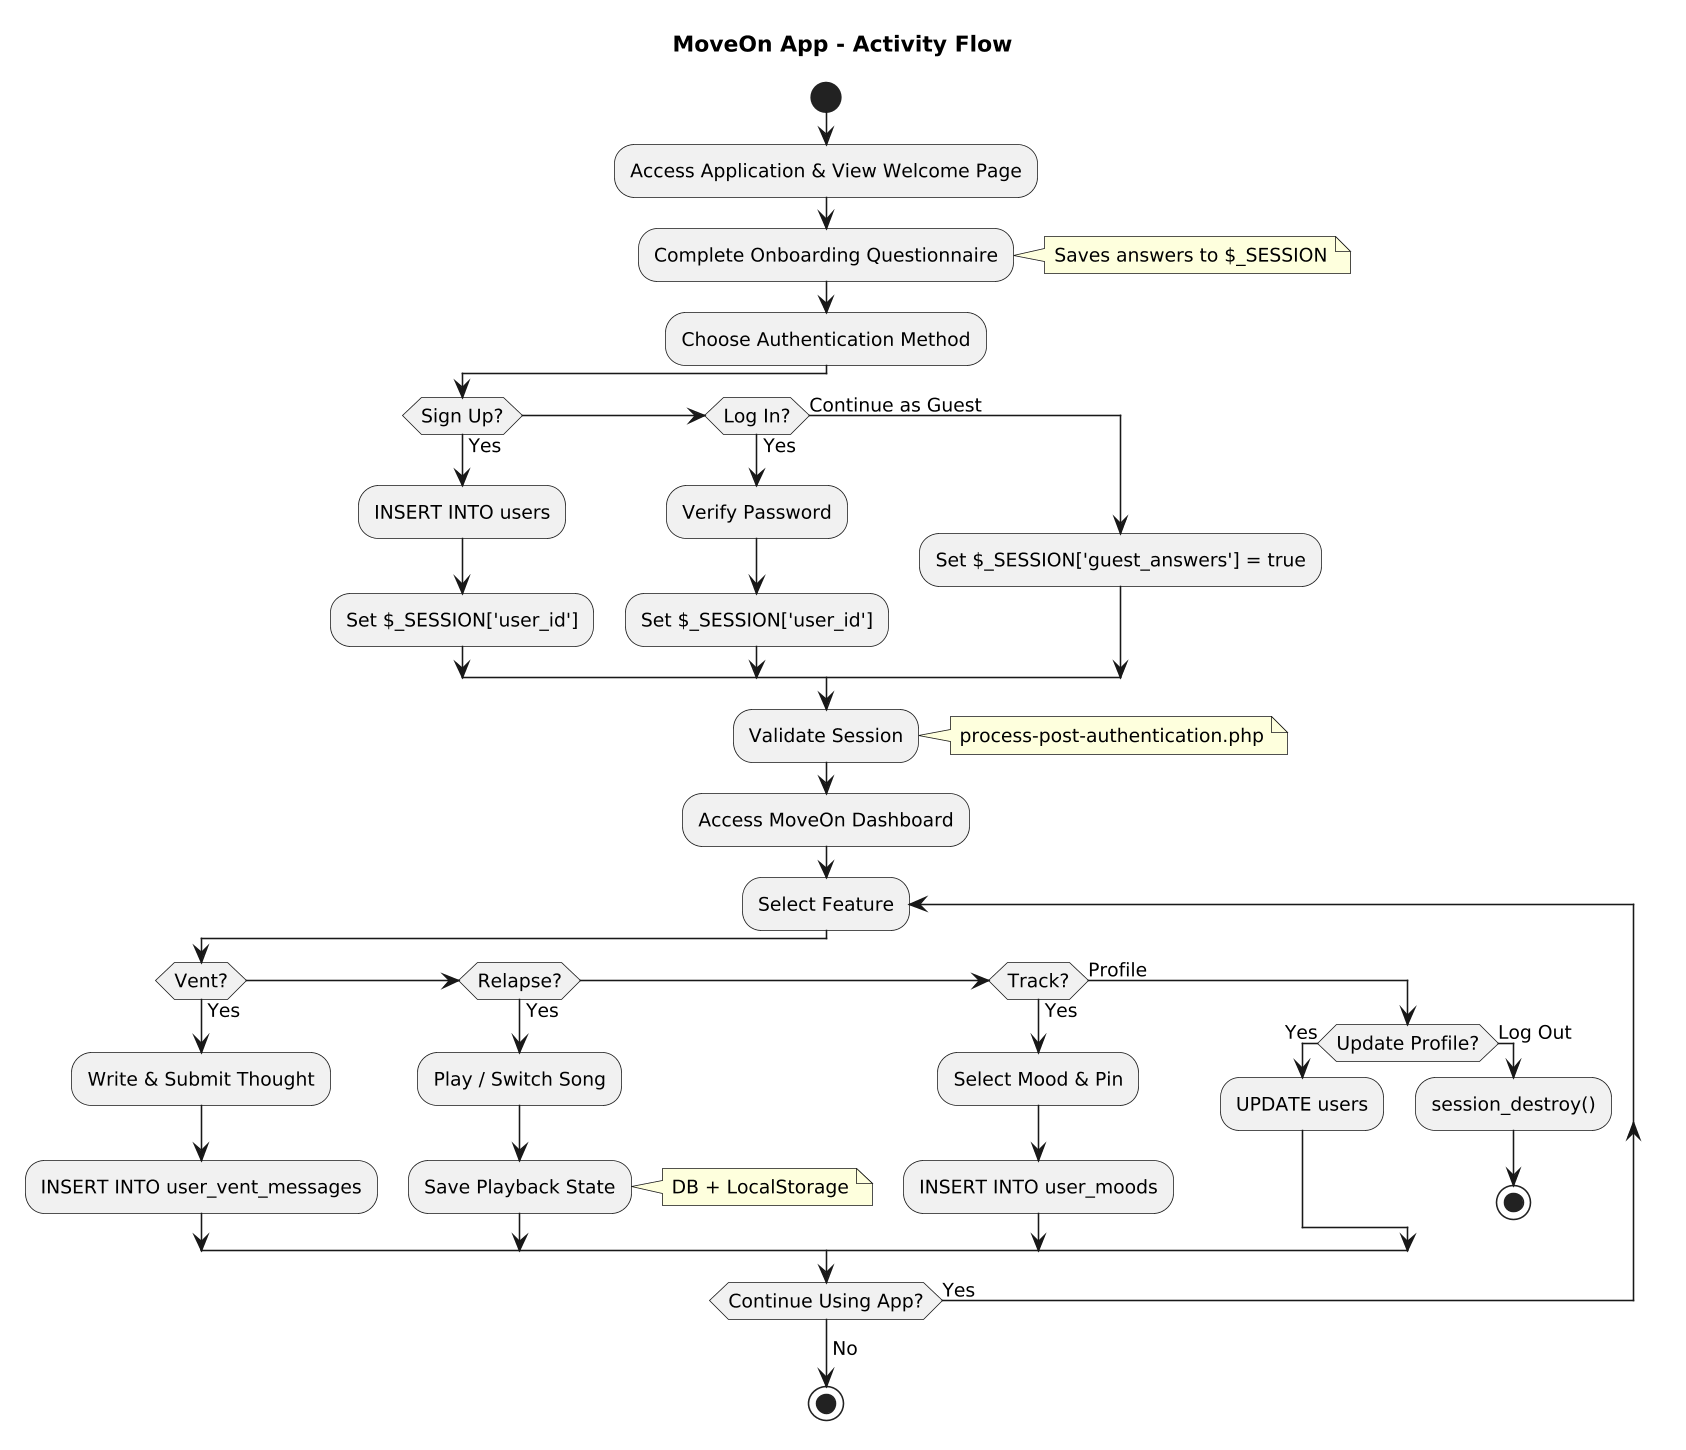

The diagram above was rendered by PlantUML. Its source (embedded in the PNG):
@startuml
skinparam shadowing false
skinparam defaultFontSize 12
skinparam dpi 150

title MoveOn App - Activity Flow

start

:Access Application & View Welcome Page;

:Complete Onboarding Questionnaire;
note right: Saves answers to $_SESSION

:Choose Authentication Method;

if (Sign Up?) then (Yes)
  :INSERT INTO users;
  :Set $_SESSION['user_id'];
elseif (Log In?) then (Yes)
  :Verify Password;
  :Set $_SESSION['user_id'];
else (Continue as Guest)
  :Set $_SESSION['guest_answers'] = true;
endif

:Validate Session;
note right: process-post-authentication.php

:Access MoveOn Dashboard;

repeat :Select Feature;

  if (Vent?) then (Yes)
    :Write & Submit Thought;
    :INSERT INTO user_vent_messages;
    
  elseif (Relapse?) then (Yes)
    :Play / Switch Song;
    :Save Playback State;
    note right: DB + LocalStorage
    
  elseif (Track?) then (Yes)
    :Select Mood & Pin;
    :INSERT INTO user_moods;
    
  else (Profile)
    if (Update Profile?) then (Yes)
      :UPDATE users;
    else (Log Out)
      :session_destroy();
      stop
    endif
    
  endif

repeat while (Continue Using App?) is (Yes)
-> No;

stop
@enduml